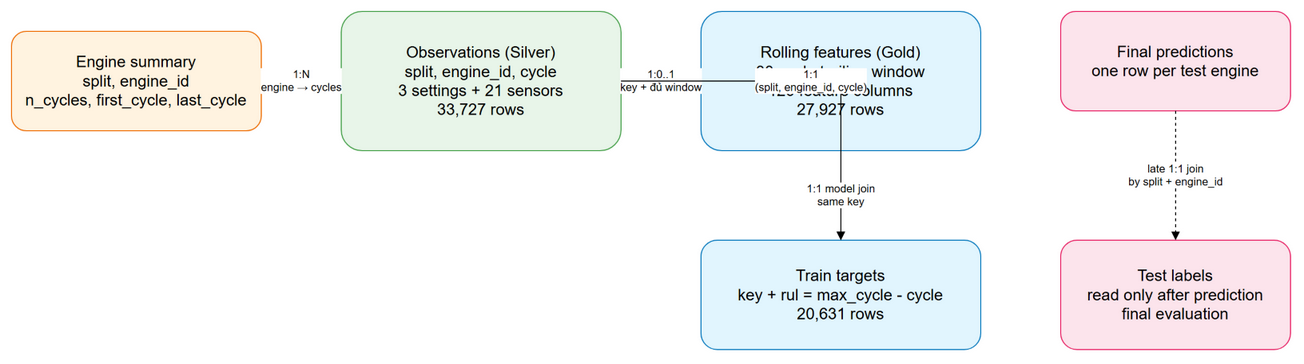

The diagram above was exported from draw.io. Its source (the exported page's mxGraphModel, read from the mxfile embedded in the PNG):
<mxGraphModel dx="1422" dy="794" grid="1" gridSize="10" guides="1" tooltips="1" connect="1" arrows="1" fold="1" page="1" pageScale="1" pageWidth="1600" pageHeight="900" math="0" shadow="0">
  <root>
    <mxCell id="0" />
    <mxCell id="1" parent="0" />
    <mxCell id="eng" value="Engine summary&#10;split, engine_id&#10;n_cycles, first_cycle, last_cycle" style="rounded=1;whiteSpace=wrap;html=1;fillColor=#FFF3E0;strokeColor=#EF6C00;fontSize=16;" vertex="1" parent="1">
      <mxGeometry x="40" y="120" width="250" height="100" as="geometry" />
    </mxCell>
    <mxCell id="obs" value="Observations (Silver)&#10;split, engine_id, cycle&#10;3 settings + 21 sensors&#10;33,727 rows" style="rounded=1;whiteSpace=wrap;html=1;fillColor=#E8F5E9;strokeColor=#43A047;fontSize=16;" vertex="1" parent="1">
      <mxGeometry x="370" y="100" width="280" height="140" as="geometry" />
    </mxCell>
    <mxCell id="feat" value="Rolling features (Gold)&#10;30-cycle trailing window&#10;126 feature columns&#10;27,927 rows" style="rounded=1;whiteSpace=wrap;html=1;fillColor=#E1F5FE;strokeColor=#0277BD;fontSize=16;" vertex="1" parent="1">
      <mxGeometry x="730" y="100" width="280" height="140" as="geometry" />
    </mxCell>
    <mxCell id="target" value="Train targets&#10;key + rul = max_cycle - cycle&#10;20,631 rows" style="rounded=1;whiteSpace=wrap;html=1;fillColor=#E1F5FE;strokeColor=#0277BD;fontSize=16;" vertex="1" parent="1">
      <mxGeometry x="730" y="330" width="280" height="110" as="geometry" />
    </mxCell>
    <mxCell id="pred" value="Final predictions&#10;one row per test engine" style="rounded=1;whiteSpace=wrap;html=1;fillColor=#FCE4EC;strokeColor=#E91E63;fontSize=16;" vertex="1" parent="1">
      <mxGeometry x="1090" y="100" width="230" height="100" as="geometry" />
    </mxCell>
    <mxCell id="label" value="Test labels&#10;read only after prediction&#10;final evaluation" style="rounded=1;whiteSpace=wrap;html=1;fillColor=#FCE4EC;strokeColor=#E91E63;fontSize=16;" vertex="1" parent="1">
      <mxGeometry x="1090" y="330" width="230" height="110" as="geometry" />
    </mxCell>
    <mxCell id="e1" value="1:N&#10;engine → cycles" style="edgeStyle=orthogonalEdgeStyle;rounded=0;orthogonalLoop=1;jettySize=auto;html=1;endArrow=block;" edge="1" parent="1" source="eng" target="obs">
      <mxGeometry relative="1" as="geometry" />
    </mxCell>
    <mxCell id="e2" value="1:0..1&#10;key + đủ window" style="edgeStyle=orthogonalEdgeStyle;rounded=0;orthogonalLoop=1;jettySize=auto;html=1;endArrow=block;" edge="1" parent="1" source="obs" target="feat">
      <mxGeometry relative="1" as="geometry" />
    </mxCell>
    <mxCell id="e3" value="1:1&#10;(split, engine_id, cycle)" style="edgeStyle=orthogonalEdgeStyle;rounded=0;orthogonalLoop=1;jettySize=auto;html=1;endArrow=block;" edge="1" parent="1" source="obs" target="target">
      <mxGeometry relative="1" as="geometry" />
    </mxCell>
    <mxCell id="e4" value="1:1 model join&#10;same key" style="edgeStyle=orthogonalEdgeStyle;rounded=0;orthogonalLoop=1;jettySize=auto;html=1;endArrow=block;" edge="1" parent="1" source="feat" target="target">
      <mxGeometry relative="1" as="geometry" />
    </mxCell>
    <mxCell id="e5" value="late 1:1 join&#10;by split + engine_id" style="edgeStyle=orthogonalEdgeStyle;rounded=0;orthogonalLoop=1;jettySize=auto;html=1;dashed=1;endArrow=block;" edge="1" parent="1" source="pred" target="label">
      <mxGeometry relative="1" as="geometry" />
    </mxCell>
  </root>
</mxGraphModel>